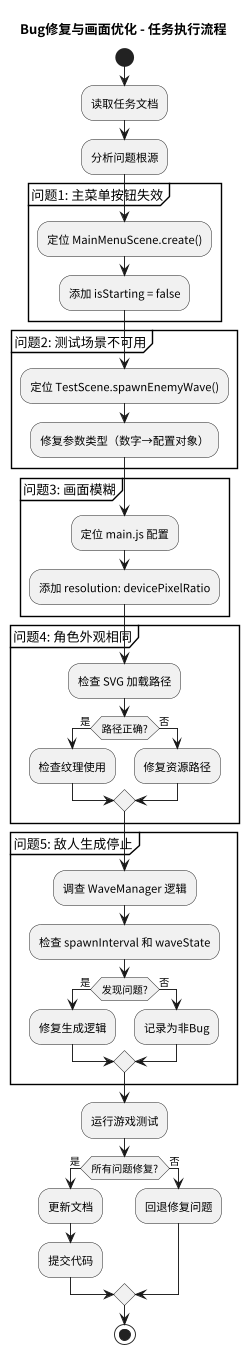

The diagram above was rendered by PlantUML. Its source (embedded in the PNG):
@startuml bug-fix-flow
skinparam defaultFontName "PingFang SC"
skinparam dpi 300
scale 0.3

title Bug修复与画面优化 - 任务执行流程

start

:读取任务文档;
:分析问题根源;

partition "问题1: 主菜单按钮失效" {
  :定位 MainMenuScene.create();
  :添加 isStarting = false;
}

partition "问题2: 测试场景不可用" {
  :定位 TestScene.spawnEnemyWave();
  :修复参数类型（数字→配置对象）;
}

partition "问题3: 画面模糊" {
  :定位 main.js 配置;
  :添加 resolution: devicePixelRatio;
}

partition "问题4: 角色外观相同" {
  :检查 SVG 加载路径;
  if (路径正确?) then (是)
    :检查纹理使用;
  else (否)
    :修复资源路径;
  endif
}

partition "问题5: 敌人生成停止" {
  :调查 WaveManager 逻辑;
  :检查 spawnInterval 和 waveState;
  if (发现问题?) then (是)
    :修复生成逻辑;
  else (否)
    :记录为非Bug;
  endif
}

:运行游戏测试;

if (所有问题修复?) then (是)
  :更新文档;
  :提交代码;
else (否)
  :回退修复问题;
endif

stop

@enduml